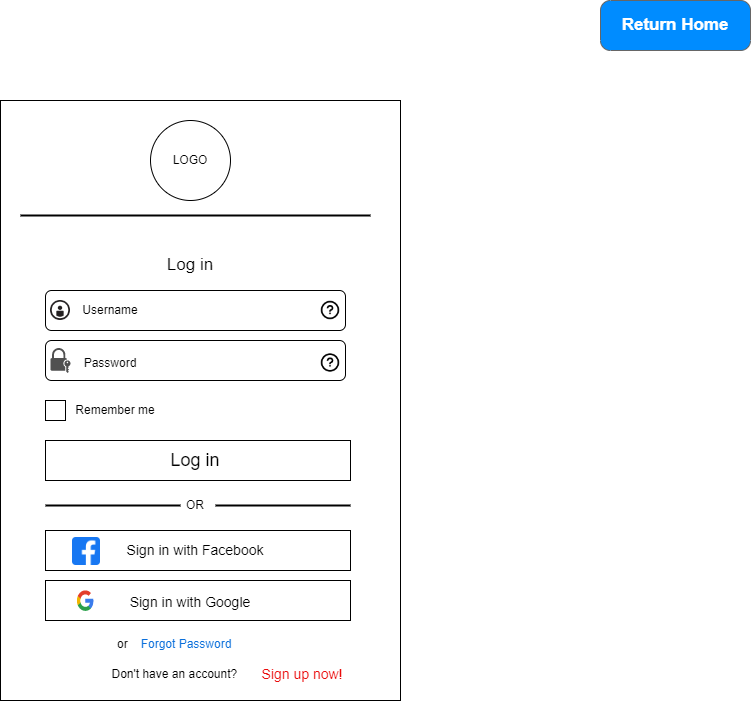

The diagram above was exported from draw.io. Its source (the exported page's mxGraphModel, read from the mxfile embedded in the PNG):
<mxGraphModel dx="694" dy="707" grid="1" gridSize="11" guides="1" tooltips="1" connect="1" arrows="1" fold="1" page="1" pageScale="1" pageWidth="1100" pageHeight="850" math="0" shadow="0">
  <root>
    <mxCell id="0" />
    <mxCell id="1" parent="0" />
    <mxCell id="JuqUXiicRnqWA36PmbJ_-1" value="Return Home" style="strokeWidth=1;shadow=0;dashed=0;align=center;html=1;shape=mxgraph.mockup.buttons.button;strokeColor=#666666;fontColor=#ffffff;mainText=;buttonStyle=round;fontSize=17;fontStyle=1;fillColor=#008cff;whiteSpace=wrap;" parent="1" vertex="1">
      <mxGeometry x="920" y="20" width="150" height="50" as="geometry" />
    </mxCell>
    <mxCell id="UjJCTsQmU6SCJzS1k3Td-1" value="" style="rounded=0;whiteSpace=wrap;html=1;direction=south;" parent="1" vertex="1">
      <mxGeometry x="320" y="120" width="400" height="600" as="geometry" />
    </mxCell>
    <mxCell id="UjJCTsQmU6SCJzS1k3Td-2" value="LOGO" style="ellipse;whiteSpace=wrap;html=1;aspect=fixed;" parent="1" vertex="1">
      <mxGeometry x="470" y="140" width="80" height="80" as="geometry" />
    </mxCell>
    <mxCell id="UjJCTsQmU6SCJzS1k3Td-3" value="" style="line;strokeWidth=2;html=1;" parent="1" vertex="1">
      <mxGeometry x="340" y="230" width="350" height="10" as="geometry" />
    </mxCell>
    <mxCell id="UjJCTsQmU6SCJzS1k3Td-4" value="Log in" style="text;html=1;strokeColor=none;fillColor=none;align=center;verticalAlign=middle;whiteSpace=wrap;rounded=0;fontSize=17;" parent="1" vertex="1">
      <mxGeometry x="480" y="270" width="60" height="30" as="geometry" />
    </mxCell>
    <mxCell id="-6mFEF4zq0Weoa5xFHAN-2" value="" style="rounded=1;whiteSpace=wrap;html=1;" parent="1" vertex="1">
      <mxGeometry x="365" y="310" width="300" height="40" as="geometry" />
    </mxCell>
    <mxCell id="-6mFEF4zq0Weoa5xFHAN-3" value="" style="rounded=1;whiteSpace=wrap;html=1;" parent="1" vertex="1">
      <mxGeometry x="365" y="360" width="300" height="40" as="geometry" />
    </mxCell>
    <mxCell id="-6mFEF4zq0Weoa5xFHAN-4" value="" style="shape=image;html=1;verticalAlign=top;verticalLabelPosition=bottom;labelBackgroundColor=#ffffff;imageAspect=0;aspect=fixed;image=https://cdn4.iconfinder.com/data/icons/e-commerce-icon-set/48/Username-128.png" parent="1" vertex="1">
      <mxGeometry x="370" y="320" width="20" height="20" as="geometry" />
    </mxCell>
    <mxCell id="-6mFEF4zq0Weoa5xFHAN-5" value="Username" style="text;html=1;strokeColor=none;fillColor=none;align=center;verticalAlign=middle;whiteSpace=wrap;rounded=0;" parent="1" vertex="1">
      <mxGeometry x="400" y="315" width="60" height="30" as="geometry" />
    </mxCell>
    <mxCell id="-6mFEF4zq0Weoa5xFHAN-8" value="" style="shape=image;html=1;verticalAlign=top;verticalLabelPosition=bottom;labelBackgroundColor=#ffffff;imageAspect=0;aspect=fixed;image=https://cdn0.iconfinder.com/data/icons/evericons-24px-vol-2/24/question-circle-128.png" parent="1" vertex="1">
      <mxGeometry x="640" y="320" width="20" height="20" as="geometry" />
    </mxCell>
    <mxCell id="-6mFEF4zq0Weoa5xFHAN-11" value="" style="sketch=0;pointerEvents=1;shadow=0;dashed=0;html=1;strokeColor=none;fillColor=#505050;labelPosition=center;verticalLabelPosition=bottom;verticalAlign=top;outlineConnect=0;align=center;shape=mxgraph.office.security.lock_with_key_security;" parent="1" vertex="1">
      <mxGeometry x="370" y="367.5" width="20" height="25" as="geometry" />
    </mxCell>
    <mxCell id="-6mFEF4zq0Weoa5xFHAN-12" value="Password" style="text;html=1;strokeColor=none;fillColor=none;align=center;verticalAlign=middle;whiteSpace=wrap;rounded=0;" parent="1" vertex="1">
      <mxGeometry x="400" y="367.5" width="60" height="30" as="geometry" />
    </mxCell>
    <mxCell id="-6mFEF4zq0Weoa5xFHAN-13" value="" style="shape=image;html=1;verticalAlign=top;verticalLabelPosition=bottom;labelBackgroundColor=#ffffff;imageAspect=0;aspect=fixed;image=https://cdn0.iconfinder.com/data/icons/evericons-24px-vol-2/24/question-circle-128.png" parent="1" vertex="1">
      <mxGeometry x="640" y="372.5" width="20" height="20" as="geometry" />
    </mxCell>
    <mxCell id="-6mFEF4zq0Weoa5xFHAN-14" value="" style="whiteSpace=wrap;html=1;aspect=fixed;" parent="1" vertex="1">
      <mxGeometry x="365" y="420" width="20" height="20" as="geometry" />
    </mxCell>
    <mxCell id="-6mFEF4zq0Weoa5xFHAN-15" value="Remember me" style="text;html=1;strokeColor=none;fillColor=none;align=center;verticalAlign=middle;whiteSpace=wrap;rounded=0;" parent="1" vertex="1">
      <mxGeometry x="385" y="415" width="100" height="30" as="geometry" />
    </mxCell>
    <mxCell id="-6mFEF4zq0Weoa5xFHAN-18" value="" style="rounded=0;whiteSpace=wrap;html=1;fontColor=none;noLabel=1;labelBackgroundColor=#0707ed;" parent="1" vertex="1">
      <mxGeometry x="365" y="460" width="305" height="40" as="geometry" />
    </mxCell>
    <mxCell id="-6mFEF4zq0Weoa5xFHAN-19" value="Log in" style="text;html=1;strokeColor=none;fillColor=none;align=center;verticalAlign=middle;whiteSpace=wrap;rounded=0;fontSize=18;" parent="1" vertex="1">
      <mxGeometry x="420" y="465" width="190" height="30" as="geometry" />
    </mxCell>
    <mxCell id="poe5thLpf0LXQit-2osv-1" value="" style="line;strokeWidth=2;html=1;" parent="1" vertex="1">
      <mxGeometry x="365" y="520" width="135" height="10" as="geometry" />
    </mxCell>
    <mxCell id="poe5thLpf0LXQit-2osv-3" value="" style="line;strokeWidth=2;html=1;" parent="1" vertex="1">
      <mxGeometry x="535" y="520" width="135" height="10" as="geometry" />
    </mxCell>
    <mxCell id="poe5thLpf0LXQit-2osv-4" value="OR" style="text;html=1;strokeColor=none;fillColor=none;align=center;verticalAlign=middle;whiteSpace=wrap;rounded=0;" parent="1" vertex="1">
      <mxGeometry x="485" y="510" width="60" height="30" as="geometry" />
    </mxCell>
    <mxCell id="poe5thLpf0LXQit-2osv-6" value="" style="rounded=0;whiteSpace=wrap;html=1;fontColor=none;noLabel=1;labelBackgroundColor=#0707ed;" parent="1" vertex="1">
      <mxGeometry x="365" y="550" width="305" height="40" as="geometry" />
    </mxCell>
    <mxCell id="poe5thLpf0LXQit-2osv-7" value="" style="rounded=0;whiteSpace=wrap;html=1;fontColor=none;noLabel=1;labelBackgroundColor=#0707ed;" parent="1" vertex="1">
      <mxGeometry x="365" y="600" width="305" height="40" as="geometry" />
    </mxCell>
    <mxCell id="poe5thLpf0LXQit-2osv-8" value="Sign in with Facebook" style="text;html=1;strokeColor=none;fillColor=none;align=center;verticalAlign=middle;whiteSpace=wrap;rounded=0;fontSize=14;" parent="1" vertex="1">
      <mxGeometry x="395" y="555" width="240" height="30" as="geometry" />
    </mxCell>
    <mxCell id="poe5thLpf0LXQit-2osv-9" value="Sign in with Google" style="text;html=1;strokeColor=none;fillColor=none;align=center;verticalAlign=middle;whiteSpace=wrap;rounded=0;fontSize=14;" parent="1" vertex="1">
      <mxGeometry x="435" y="606.5" width="150" height="30" as="geometry" />
    </mxCell>
    <mxCell id="poe5thLpf0LXQit-2osv-11" value="" style="shape=image;html=1;verticalAlign=top;verticalLabelPosition=bottom;labelBackgroundColor=#ffffff;imageAspect=0;aspect=fixed;image=https://cdn1.iconfinder.com/data/icons/social-media-2285/512/Colored_Facebook3_svg-128.png" parent="1" vertex="1">
      <mxGeometry x="392" y="557" width="28" height="28" as="geometry" />
    </mxCell>
    <mxCell id="poe5thLpf0LXQit-2osv-12" value="" style="dashed=0;outlineConnect=0;html=1;align=center;labelPosition=center;verticalLabelPosition=bottom;verticalAlign=top;shape=mxgraph.weblogos.google" parent="1" vertex="1">
      <mxGeometry x="396" y="609" width="17" height="22" as="geometry" />
    </mxCell>
    <mxCell id="poe5thLpf0LXQit-2osv-13" value="or&amp;nbsp; &amp;nbsp;" style="text;html=1;strokeColor=none;fillColor=none;align=left;verticalAlign=middle;whiteSpace=wrap;rounded=0;" parent="1" vertex="1">
      <mxGeometry x="435" y="649" width="147" height="30" as="geometry" />
    </mxCell>
    <mxCell id="b6NbL61wwtSay9KPIq_D-2" value="Don't have an account?&amp;nbsp;" style="text;html=1;strokeColor=none;fillColor=none;align=center;verticalAlign=middle;whiteSpace=wrap;rounded=0;" parent="1" vertex="1">
      <mxGeometry x="399" y="679" width="194" height="30" as="geometry" />
    </mxCell>
    <mxCell id="GasPCkHuwnWLNi_frIqt-1" value="Sign up now!" style="text;html=1;strokeColor=none;fillColor=none;align=center;verticalAlign=middle;whiteSpace=wrap;rounded=0;fontColor=#ea0b0b;fontSize=14;" parent="1" vertex="1">
      <mxGeometry x="573" y="679" width="98" height="30" as="geometry" />
    </mxCell>
    <mxCell id="GasPCkHuwnWLNi_frIqt-2" value="Forgot Password" style="text;html=1;strokeColor=none;fillColor=none;align=center;verticalAlign=middle;whiteSpace=wrap;rounded=0;fontColor=#0a6fdb;" parent="1" vertex="1">
      <mxGeometry x="451" y="649" width="110" height="30" as="geometry" />
    </mxCell>
  </root>
</mxGraphModel>